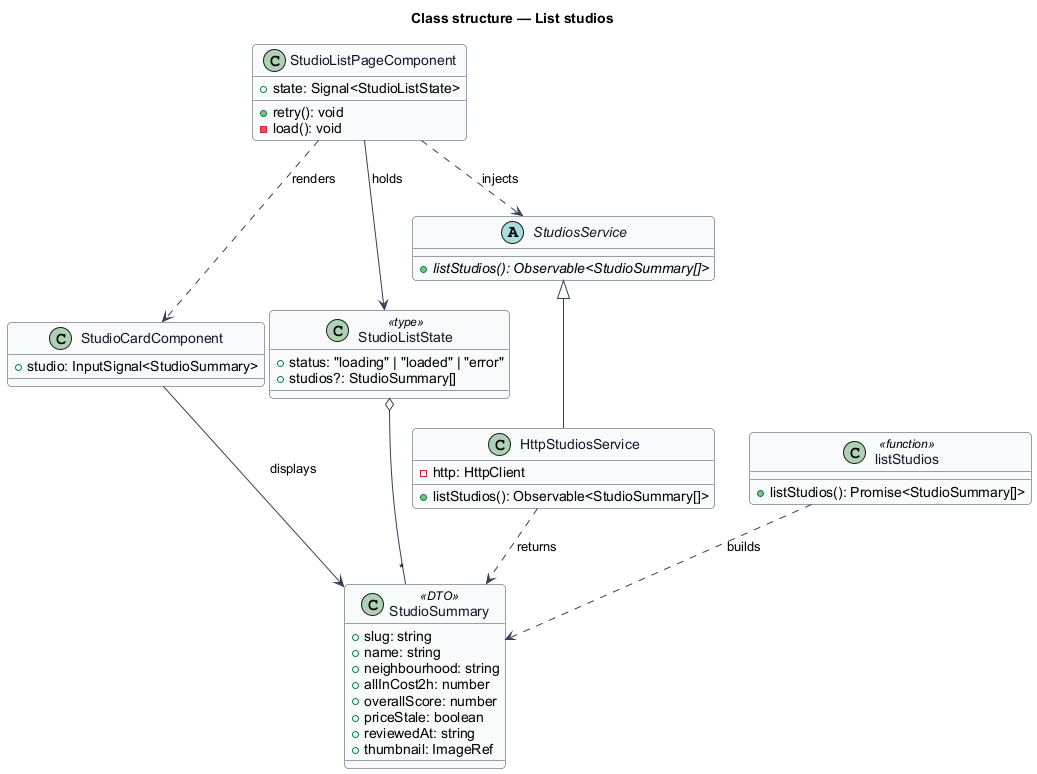

The diagram above was rendered by PlantUML. Its source (embedded in the PNG):
@startuml
' --- shared skin header ---
skinparam backgroundColor #FFFFFF
skinparam shadowing false
skinparam roundcorner 8
skinparam defaultFontName Arial
skinparam ArrowColor #344054
skinparam class {
  BorderColor #344054
  FontColor #101828
  BackgroundColor #F9FAFB
}
' --------------------------
title Class structure — List studios

class StudioListPageComponent {
  +state: Signal<StudioListState>
  +retry(): void
  -load(): void
}
class StudioCardComponent {
  +studio: InputSignal<StudioSummary>
}
class StudioListState <<type>> {
  +status: "loading" | "loaded" | "error"
  +studios?: StudioSummary[]
}
abstract class StudiosService {
  +{abstract} listStudios(): Observable<StudioSummary[]>
}
class HttpStudiosService {
  -http: HttpClient
  +listStudios(): Observable<StudioSummary[]>
}
class StudioSummary <<DTO>> {
  +slug: string
  +name: string
  +neighbourhood: string
  +allInCost2h: number
  +overallScore: number
  +priceStale: boolean
  +reviewedAt: string
  +thumbnail: ImageRef
}
class "listStudios" as ListStudiosFn <<function>> {
  +listStudios(): Promise<StudioSummary[]>
}

StudiosService <|-- HttpStudiosService
StudioListPageComponent ..> StudiosService : injects
StudioListPageComponent --> StudioListState : holds
StudioListPageComponent ..> StudioCardComponent : renders
StudioCardComponent --> StudioSummary : displays
StudioListState o-- "*" StudioSummary
HttpStudiosService ..> StudioSummary : returns
ListStudiosFn ..> StudioSummary : builds
@enduml